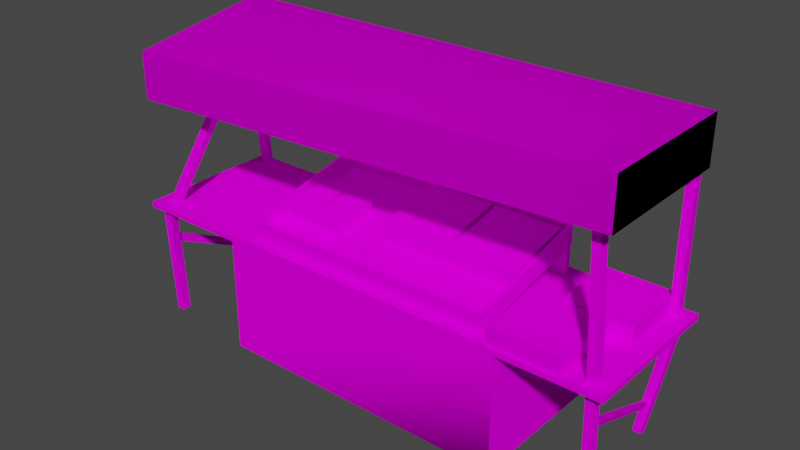 # Source: 66stn5_c1.blend  (saved by Blender 2.82.7; exported with 4.5.12 LTS)
import bpy
from mathutils import Matrix  # noqa: F401  (used for matrix-valued properties, if any)

bpy.ops.wm.read_factory_settings(use_empty=True)
scene = bpy.context.scene
scene.name = 'Scene'

# ---- collections
col_collection = bpy.data.collections.new('Collection'); scene.collection.children.link(col_collection)

# ---- images (referenced by path relative to the original .blend; pixels are not part of the script)
import os
ASSET_DIR = os.environ.get("B2B_ASSET_DIR", "")  # directory of the original .blend (textures are referenced by path, not embedded)
HERE = os.path.dirname(os.path.abspath(__file__))  # packed textures are extracted next to this script under _unpacked/

def load_image(name, relpath, width, height, colorspace="sRGB"):
    """Load a texture the original file referenced (path relative to the .blend, or extracted next to this script)."""
    p = next((c for c in (os.path.join(HERE, relpath), os.path.join(ASSET_DIR, relpath)) if relpath and os.path.exists(c)), "")
    if p:
        img = bpy.data.images.load(p, check_existing=True)
        img.name = name
    else:  # same state as the original file: an image datablock whose file is absent (Cycles renders it pink)
        img = bpy.data.images.new(name, width, height)
        img.source = "FILE"
        img.filepath = "//" + (relpath or name)
    img.colorspace_settings.name = colorspace
    return img
img_9ovoc3_bmp = load_image('9ovoc3.bmp', '9ovoc3.bmp', 1024, 1024, 'sRGB')
img_9ovoc1_bmp = load_image('9ovoc1.bmp', '9ovoc1.bmp', 1024, 1024, 'sRGB')
img_9ovoc4_bmp = load_image('9ovoc4.bmp', '9ovoc4.bmp', 1024, 1024, 'sRGB')
img_0lkulna1_bmp = load_image('0lkulna1.bmp', '0lkulna1.bmp', 1024, 1024, 'sRGB')
img_prkna02_bmp = load_image('prkna02.bmp', 'prkna02.bmp', 1024, 1024, 'sRGB')
img_prkna01_bmp = load_image('prkna01.bmp', 'prkna01.bmp', 1024, 1024, 'sRGB')
img_nrhadr_bmp = load_image('%nrhadr.bmp', '%nrhadr.bmp', 1024, 1024, 'sRGB')

# ---- materials (node trees are filled in below, after node groups)
mat_9ovoc3_bmp = bpy.data.materials.new('9ovoc3.bmp')
mat_9ovoc3_bmp.use_transparent_shadow = False
mat_9ovoc1_bmp = bpy.data.materials.new('9ovoc1.bmp')
mat_9ovoc1_bmp.use_transparent_shadow = False
mat_9ovoc4_bmp = bpy.data.materials.new('9ovoc4.bmp')
mat_9ovoc4_bmp.use_transparent_shadow = False
mat_0lkulna1_bmp = bpy.data.materials.new('0lkulna1.bmp')
mat_0lkulna1_bmp.use_transparent_shadow = False
mat_prkna02_bmp_001 = bpy.data.materials.new('prkna02.bmp.001')
mat_prkna02_bmp_001.use_transparent_shadow = False
mat_prkna02_bmp = bpy.data.materials.new('prkna02.bmp')
mat_prkna02_bmp.use_transparent_shadow = False
mat_prkna01_bmp = bpy.data.materials.new('prkna01.bmp')
mat_prkna01_bmp.use_transparent_shadow = False
mat_nrhadr_bmp = bpy.data.materials.new('%nrhadr.bmp')
mat_nrhadr_bmp.use_transparent_shadow = False

# ---- material node trees
mat_9ovoc3_bmp.use_nodes = True; mat_9ovoc3_bmp.node_tree.nodes.clear()
_N = mat_9ovoc3_bmp.node_tree.nodes; _L = mat_9ovoc3_bmp.node_tree.links
n0 = _N.new('ShaderNodeOutputMaterial'); n0.name = 'Material Output'; n0.location = (300, 300)
n1 = _N.new('ShaderNodeBsdfPrincipled'); n1.name = 'Principled BSDF'; n1.location = (10, 300)
n1.distribution = 'GGX'
n1.subsurface_method = 'BURLEY'
n1.inputs[2].default_value = 0.0
n1.inputs[3].default_value = 1.45
n1.inputs[13].default_value = 0.0
n1.inputs[27].default_value = (0.0, 0.0, 0.0, 1.0)
n1.inputs[28].default_value = 1.0
n2 = _N.new('ShaderNodeTexImage'); n2.name = 'Image Texture'; n2.location = (0, 0)
n2.image = img_9ovoc3_bmp
_L.new(n1.outputs[0], n0.inputs[0])
_L.new(n2.outputs[0], n1.inputs[0])
n0.is_active_output = True
mat_9ovoc1_bmp.use_nodes = True; mat_9ovoc1_bmp.node_tree.nodes.clear()
_N = mat_9ovoc1_bmp.node_tree.nodes; _L = mat_9ovoc1_bmp.node_tree.links
n0 = _N.new('ShaderNodeOutputMaterial'); n0.name = 'Material Output'; n0.location = (300, 300)
n1 = _N.new('ShaderNodeBsdfPrincipled'); n1.name = 'Principled BSDF'; n1.location = (10, 300)
n1.distribution = 'GGX'
n1.subsurface_method = 'BURLEY'
n1.inputs[2].default_value = 0.0
n1.inputs[3].default_value = 1.45
n1.inputs[13].default_value = 0.0
n1.inputs[27].default_value = (0.0, 0.0, 0.0, 1.0)
n1.inputs[28].default_value = 1.0
n2 = _N.new('ShaderNodeTexImage'); n2.name = 'Image Texture'; n2.location = (0, 0)
n2.image = img_9ovoc1_bmp
_L.new(n1.outputs[0], n0.inputs[0])
_L.new(n2.outputs[0], n1.inputs[0])
n0.is_active_output = True
mat_9ovoc4_bmp.use_nodes = True; mat_9ovoc4_bmp.node_tree.nodes.clear()
_N = mat_9ovoc4_bmp.node_tree.nodes; _L = mat_9ovoc4_bmp.node_tree.links
n0 = _N.new('ShaderNodeOutputMaterial'); n0.name = 'Material Output'; n0.location = (300, 300)
n1 = _N.new('ShaderNodeBsdfPrincipled'); n1.name = 'Principled BSDF'; n1.location = (10, 300)
n1.distribution = 'GGX'
n1.subsurface_method = 'BURLEY'
n1.inputs[2].default_value = 0.0
n1.inputs[3].default_value = 1.45
n1.inputs[13].default_value = 0.0
n1.inputs[27].default_value = (0.0, 0.0, 0.0, 1.0)
n1.inputs[28].default_value = 1.0
n2 = _N.new('ShaderNodeTexImage'); n2.name = 'Image Texture'; n2.location = (0, 0)
n2.image = img_9ovoc4_bmp
_L.new(n1.outputs[0], n0.inputs[0])
_L.new(n2.outputs[0], n1.inputs[0])
n0.is_active_output = True
mat_0lkulna1_bmp.use_nodes = True; mat_0lkulna1_bmp.node_tree.nodes.clear()
_N = mat_0lkulna1_bmp.node_tree.nodes; _L = mat_0lkulna1_bmp.node_tree.links
n0 = _N.new('ShaderNodeOutputMaterial'); n0.name = 'Material Output'; n0.location = (300, 300)
n1 = _N.new('ShaderNodeBsdfPrincipled'); n1.name = 'Principled BSDF'; n1.location = (10, 300)
n1.distribution = 'GGX'
n1.subsurface_method = 'BURLEY'
n1.inputs[2].default_value = 0.0
n1.inputs[3].default_value = 1.45
n1.inputs[13].default_value = 0.0
n1.inputs[27].default_value = (0.0, 0.0, 0.0, 1.0)
n1.inputs[28].default_value = 1.0
n2 = _N.new('ShaderNodeTexImage'); n2.name = 'Image Texture'; n2.location = (0, 0)
n2.image = img_0lkulna1_bmp
_L.new(n1.outputs[0], n0.inputs[0])
_L.new(n2.outputs[0], n1.inputs[0])
n0.is_active_output = True
mat_prkna02_bmp_001.use_nodes = True; mat_prkna02_bmp_001.node_tree.nodes.clear()
_N = mat_prkna02_bmp_001.node_tree.nodes; _L = mat_prkna02_bmp_001.node_tree.links
n0 = _N.new('ShaderNodeOutputMaterial'); n0.name = 'Material Output'; n0.location = (300, 300)
n1 = _N.new('ShaderNodeBsdfPrincipled'); n1.name = 'Principled BSDF'; n1.location = (10, 300)
n1.distribution = 'GGX'
n1.subsurface_method = 'BURLEY'
n1.inputs[2].default_value = 0.0
n1.inputs[3].default_value = 1.45
n1.inputs[13].default_value = 0.0
n1.inputs[27].default_value = (0.0, 0.0, 0.0, 1.0)
n1.inputs[28].default_value = 1.0
n2 = _N.new('ShaderNodeTexImage'); n2.name = 'Image Texture'; n2.location = (0, 0)
n2.image = img_prkna02_bmp
_L.new(n1.outputs[0], n0.inputs[0])
_L.new(n2.outputs[0], n1.inputs[0])
n0.is_active_output = True
mat_prkna02_bmp.use_nodes = True; mat_prkna02_bmp.node_tree.nodes.clear()
_N = mat_prkna02_bmp.node_tree.nodes; _L = mat_prkna02_bmp.node_tree.links
n0 = _N.new('ShaderNodeOutputMaterial'); n0.name = 'Material Output'; n0.location = (300, 300)
n1 = _N.new('ShaderNodeBsdfPrincipled'); n1.name = 'Principled BSDF'; n1.location = (10, 300)
n1.distribution = 'GGX'
n1.subsurface_method = 'BURLEY'
n1.inputs[2].default_value = 0.0
n1.inputs[3].default_value = 1.45
n1.inputs[13].default_value = 0.0
n1.inputs[27].default_value = (0.0, 0.0, 0.0, 1.0)
n1.inputs[28].default_value = 1.0
n2 = _N.new('ShaderNodeTexImage'); n2.name = 'Image Texture'; n2.location = (0, 0)
n2.image = img_prkna02_bmp
_L.new(n1.outputs[0], n0.inputs[0])
_L.new(n2.outputs[0], n1.inputs[0])
n0.is_active_output = True
mat_prkna01_bmp.use_nodes = True; mat_prkna01_bmp.node_tree.nodes.clear()
_N = mat_prkna01_bmp.node_tree.nodes; _L = mat_prkna01_bmp.node_tree.links
n0 = _N.new('ShaderNodeOutputMaterial'); n0.name = 'Material Output'; n0.location = (300, 300)
n1 = _N.new('ShaderNodeBsdfPrincipled'); n1.name = 'Principled BSDF'; n1.location = (10, 300)
n1.distribution = 'GGX'
n1.subsurface_method = 'BURLEY'
n1.inputs[2].default_value = 0.0
n1.inputs[3].default_value = 1.45
n1.inputs[13].default_value = 0.0
n1.inputs[27].default_value = (0.0, 0.0, 0.0, 1.0)
n1.inputs[28].default_value = 1.0
n2 = _N.new('ShaderNodeTexImage'); n2.name = 'Image Texture'; n2.location = (0, 0)
n2.image = img_prkna01_bmp
_L.new(n1.outputs[0], n0.inputs[0])
_L.new(n2.outputs[0], n1.inputs[0])
n0.is_active_output = True
mat_nrhadr_bmp.use_nodes = True; mat_nrhadr_bmp.node_tree.nodes.clear()
_N = mat_nrhadr_bmp.node_tree.nodes; _L = mat_nrhadr_bmp.node_tree.links
n0 = _N.new('ShaderNodeOutputMaterial'); n0.name = 'Material Output'; n0.location = (300, 300)
n1 = _N.new('ShaderNodeBsdfPrincipled'); n1.name = 'Principled BSDF'; n1.location = (10, 300)
n1.distribution = 'GGX'
n1.subsurface_method = 'BURLEY'
n1.inputs[2].default_value = 0.0
n1.inputs[3].default_value = 1.45
n1.inputs[13].default_value = 0.0
n1.inputs[27].default_value = (0.0, 0.0, 0.0, 1.0)
n1.inputs[28].default_value = 1.0
n2 = _N.new('ShaderNodeTexImage'); n2.name = 'Image Texture'; n2.location = (0, 0)
n2.image = img_nrhadr_bmp
_L.new(n1.outputs[0], n0.inputs[0])
_L.new(n2.outputs[0], n1.inputs[0])
n0.is_active_output = True

# ---- world
world_world = bpy.data.worlds.new('World'); scene.world = world_world
world_world.use_nodes = True; world_world.node_tree.nodes.clear()
_N = world_world.node_tree.nodes; _L = world_world.node_tree.links
n0 = _N.new('ShaderNodeOutputWorld'); n0.name = 'World Output'; n0.location = (300, 300)
n1 = _N.new('ShaderNodeBackground'); n1.name = 'Background'; n1.location = (10, 300)
n1.inputs[0].default_value = (0.05088, 0.05088, 0.05088, 1.0)
_L.new(n1.outputs[0], n0.inputs[0])
n0.is_active_output = True
world_world.color = (0.05088, 0.05088, 0.05088)
world_world.use_sun_shadow = False
world_world.sun_shadow_jitter_overblur = 0.0

# ---- meshes
me_03 = bpy.data.meshes.new('03')
me_03.from_pydata([(-0.8519, -0.4545, -0.07226), (0.967, -0.4545, -0.07226), (-0.8519, 0.4696, 0.1326), (0.967, 0.4696, 0.1326), (-0.8519, -0.4474, -0.1978), (0.967, -0.4474, -0.1978), (-0.8519, 0.4767, 0.007085), (0.967, 0.4767, 0.007085), (0.941, -0.4325, -0.06738), (-0.826, -0.4325, -0.06738), (0.941, 0.4476, 0.1277), (-0.826, 0.4476, 0.1277), (-0.826, -0.4291, -0.1758), (0.941, -0.4291, -0.1758), (-0.826, 0.4509, 0.01927), (0.941, 0.4509, 0.01927), (0.9686, 0.4596, -0.2095), (0.9686, 0.4195, -0.2095), (0.9686, 0.4596, 0.009856), (0.9686, 0.4195, 0.009856), (-0.8531, 0.4596, -0.2095), (-0.8531, 0.4195, -0.2095), (-0.8531, 0.4596, 0.009856), (-0.8531, 0.4195, 0.009855), (-0.9911, -0.533, -1.05), (1.108, -0.533, -1.05), (-0.9911, 0.533, -1.05), (1.108, 0.533, -1.05), (-0.9911, -0.533, -0.2371), (1.108, -0.533, -0.2371), (-0.9911, 0.533, -0.2371), (1.108, 0.533, -0.2371), (-1.802, 0.533, -0.2371), (-1.802, -0.533, -0.1965), (1.802, -0.533, -0.1965), (1.802, 0.533, -0.1965), (-1.802, 0.533, -0.1965), (-1.802, -0.533, -0.2371), (1.802, -0.533, -0.2371), (1.802, 0.533, -0.2371), (-1.697, -0.4358, -0.4473), (-1.729, -0.4358, -0.4473), (-1.533, 0.4061, -0.8204), (-1.564, 0.4069, -0.826), (-1.71, -0.4675, -0.4948), (-1.546, 0.3676, -0.8652), (1.712, -0.4167, -0.4473), (1.68, -0.4167, -0.4473), (1.639, 0.3929, -0.8155), (1.607, 0.3918, -0.8119), (1.696, -0.4484, -0.4948), (1.62, 0.3498, -0.8518), (1.695, -0.4036, -1.035), (1.64, -0.4036, -1.035), (1.575, -0.3337, 0.968), (1.52, -0.3333, 0.9639), (1.695, -0.337, -1.035), (1.64, -0.337, -1.035), (1.576, -0.2672, 0.9673), (1.521, -0.2667, 0.9632), (1.571, 0.3824, -1.028), (1.625, 0.3843, -1.034), (1.668, 0.4906, 1.004), (1.723, 0.4906, 1.004), (1.575, 0.3179, -1.012), (1.629, 0.3198, -1.018), (1.668, 0.4241, 1.004), (1.723, 0.4241, 1.004), (-1.537, 0.418, -1.043), (-1.483, 0.4165, -1.034), (-1.677, 0.3583, 0.9629), (-1.622, 0.3584, 0.9574), (-1.541, 0.3523, -1.033), (-1.487, 0.3508, -1.023), (-1.678, 0.2941, 0.9454), (-1.624, 0.2942, 0.9399), (-1.636, -0.4887, -1.032), (-1.691, -0.4887, -1.032), (-1.37, -0.2338, 0.5434), (-1.423, -0.2375, 0.5576), (-1.636, -0.4222, -1.032), (-1.691, -0.4222, -1.032), (-1.382, -0.1748, 0.5149), (-1.435, -0.1785, 0.5291), (-1.802, -0.533, -0.2371), (-0.8519, -0.4474, -0.1978), (-0.8519, -0.4545, -0.07226), (0.967, -0.4474, -0.1978), (0.967, 0.4767, 0.007085), (0.967, -0.4545, -0.07226), (0.967, 0.4767, 0.007085), (-0.8519, 0.4767, 0.007085), (-0.8519, 0.4767, 0.007085), (-0.8519, -0.4474, -0.1978), (0.967, 0.4696, 0.1326), (-0.8519, 0.4696, 0.1326), (-0.826, -0.4291, -0.1758), (-0.826, -0.4325, -0.06738), (0.941, -0.4291, -0.1758), (0.941, -0.4325, -0.06738), (0.941, 0.4509, 0.01927), (0.941, 0.4509, 0.01927), (0.941, 0.4476, 0.1277), (-0.826, 0.4509, 0.01927), (-0.826, 0.4509, 0.01927), (-0.826, 0.4476, 0.1277), (-0.826, -0.4291, -0.1758), (0.967, -0.4474, -0.1978), (0.967, -0.4545, -0.07226), (0.967, 0.4696, 0.1326), (-0.8519, 0.4696, 0.1326), (-0.8519, -0.4545, -0.07226), (0.941, -0.4291, -0.1758), (0.941, -0.4325, -0.06738), (0.941, 0.4476, 0.1277), (-0.826, 0.4476, 0.1277), (-0.826, -0.4325, -0.06738), (-1.37, -0.2338, 0.5434), (-1.636, -0.4222, -1.032), (-1.636, -0.4887, -1.032), (-1.691, -0.4887, -1.032), (-1.382, -0.1748, 0.5149), (-1.435, -0.1785, 0.5291), (-1.423, -0.2375, 0.5576), (-1.677, 0.3583, 0.9629), (-1.691, -0.4222, -1.032), (-1.541, 0.3523, -1.033), (-1.537, 0.418, -1.043), (-1.483, 0.4165, -1.034), (-1.678, 0.2941, 0.9454), (-1.624, 0.2942, 0.9399), (-1.622, 0.3584, 0.9574), (1.668, 0.4906, 1.004), (-1.487, 0.3508, -1.023), (1.575, 0.3179, -1.012), (1.571, 0.3824, -1.028), (1.625, 0.3843, -1.034), (1.668, 0.4241, 1.004), (1.723, 0.4241, 1.004), (1.723, 0.4906, 1.004), (1.575, -0.3337, 0.968), (1.629, 0.3198, -1.018), (0.9686, 0.4195, -0.2095), (0.9686, 0.4195, 0.009856), (-0.8531, 0.4195, 0.009855), (1.695, -0.337, -1.035), (-0.8531, 0.4195, -0.2095), (1.695, -0.4036, -1.035), (0.9686, 0.4596, 0.009856), (0.9686, 0.4596, -0.2095), (-0.8531, 0.4596, -0.2095), (1.64, -0.4036, -1.035), (-0.8531, 0.4596, 0.009856), (1.576, -0.2672, 0.9673), (1.108, -0.533, -1.05), (1.108, -0.533, -0.2371), (1.521, -0.2667, 0.9632), (1.108, 0.533, -1.05), (1.108, 0.533, -0.2371), (1.52, -0.3333, 0.9639), (-0.9911, 0.533, -1.05), (-0.9911, -0.533, -1.05), (-0.9911, -0.533, -0.2371), (1.639, 0.3929, -0.8155), (-0.9911, 0.533, -0.2371), (1.64, -0.337, -1.035), (-0.9911, -0.533, -1.05), (-0.9911, 0.533, -1.05), (-0.9911, 0.533, -1.05), (1.108, 0.533, -1.05), (1.802, -0.533, -0.1965), (1.802, -0.533, -0.1965), (-1.802, -0.533, -0.1965), (1.802, -0.533, -0.2371), (1.802, 0.533, -0.1965), (1.802, 0.533, -0.1965), (1.802, -0.533, -0.1965), (1.802, -0.533, -0.2371), (1.802, 0.533, -0.2371), (-1.802, 0.533, -0.1965), (-1.802, 0.533, -0.1965), (1.802, 0.533, -0.1965), (1.802, 0.533, -0.2371), (-1.802, 0.533, -0.2371), (-1.802, -0.533, -0.2371), (-1.802, -0.533, -0.1965), (-1.802, -0.533, -0.1965), (-1.802, 0.533, -0.1965), (-1.802, 0.533, -0.2371), (1.802, 0.533, -0.2371), (1.802, -0.533, -0.2371), (-1.802, -0.533, -0.2371), (1.802, 0.533, -0.2371), (-1.802, -0.533, -0.2371), (-1.802, 0.533, -0.2371), (-1.729, -0.4358, -0.4473), (-1.564, 0.4069, -0.826), (1.696, -0.4484, -0.4948), (-1.533, 0.4061, -0.8204), (-1.697, -0.4358, -0.4473), (-1.71, -0.4675, -0.4948), (1.62, 0.3498, -0.8518), (-1.546, 0.3676, -0.8652), (1.712, -0.4167, -0.4473), (1.68, -0.4167, -0.4473), (1.607, 0.3918, -0.8119), (-1.656, 0.4906, -0.1161), (-1.71, 0.4906, -0.1476), (-1.657, 0.4241, -0.08159), (-1.656, 0.4906, -0.1161), (-1.711, 0.4241, -0.1131), (-1.711, 0.4241, -0.1131), (-1.71, 0.4906, -0.1476), (-1.657, 0.4241, -0.08159), (-1.682, -0.4222, -0.3077), (-1.682, -0.4222, -0.3077), (-1.682, -0.4887, -0.3219), (-1.737, -0.4222, -0.2817), (-1.737, -0.4887, -0.2959), (-1.682, -0.4887, -0.3219), (-1.737, -0.4222, -0.2817), (-1.737, -0.4887, -0.2959), (1.718, -0.4139, -0.04606), (1.718, -0.4139, -0.04606), (1.718, -0.4801, -0.0867), (1.663, -0.4135, -0.08837), (1.663, -0.4798, -0.129), (1.718, -0.4801, -0.0867), (1.663, -0.4135, -0.08837), (1.663, -0.4798, -0.129), (1.723, 0.4906, -0.3542), (1.668, 0.4906, -0.3259), (1.723, 0.4241, -0.3456), (1.723, 0.4906, -0.3542), (1.668, 0.4241, -0.3173), (1.668, 0.4241, -0.3173), (1.668, 0.4906, -0.3259), (1.723, 0.4241, -0.3456)], [], [(31, 155, 154, 27), (162, 164, 160, 161), (30, 158, 157, 26), (35, 36, 33, 34), (166, 167, 25), (25, 168, 169), (79, 218, 216, 78), (37, 38, 170), (171, 172, 84), (173, 39, 174), (175, 176, 177), (178, 32, 179), (180, 181, 182), (183, 184, 185), (186, 187, 188), (189, 190, 191), (192, 193, 194), (51, 50, 204, 205), (200, 202, 198, 199), (23, 22, 20, 21), (197, 201, 163, 203), (109, 89, 87, 88), (83, 82, 215, 220), (115, 103, 101, 102), (145, 222, 227, 147), (71, 206, 212, 70), (108, 86, 85, 5), (122, 217, 221, 123), (130, 213, 209, 131), (19, 17, 16, 18), (29, 28, 24, 25), (55, 226, 224, 54), (59, 58, 223, 228), (156, 225, 229, 159), (144, 146, 142, 143), (63, 230, 236, 62), (67, 66, 235, 232), (75, 74, 211, 208), (43, 41, 40, 42), (138, 237, 233, 139), (150, 152, 148, 149), (113, 13, 96, 97), (118, 214, 219, 119), (49, 47, 46, 48), (1, 8, 0), (134, 234, 231, 135), (110, 3, 90, 91), (111, 2, 92, 93), (116, 106, 104, 105), (1, 94, 8), (95, 0, 9), (8, 94, 10), (94, 95, 10), (10, 95, 11), (95, 9, 11), (107, 4, 6, 7), (112, 15, 14, 12), (45, 44, 195, 196), (114, 100, 98, 99), (9, 0, 8), (126, 210, 207, 127), (207, 210, 129, 124), (208, 211, 72, 73), (209, 213, 133, 128), (212, 206, 69, 68), (216, 218, 77, 76), (221, 217, 125, 120), (219, 214, 121, 117), (220, 215, 80, 81), (229, 225, 165, 151), (227, 222, 153, 140), (224, 226, 53, 52), (228, 223, 56, 57), (231, 234, 137, 132), (236, 230, 61, 60), (233, 237, 141, 136), (232, 235, 64, 65)])
me_03.polygons.foreach_set('use_smooth', [True] * 77)
me_03.polygons.foreach_set('material_index', [3, 3, 4, 4, 4, 4, 5, 4, 4, 4, 4, 4, 4, 4, 4, 4, 4, 4, 4, 5, 4, 6, 5, 6, 5, 5, 6, 5, 5, 5, 3, 5, 5, 5, 5, 5, 5, 5, 4, 5, 5, 6, 5, 4, 6, 5, 6, 6, 6, 6, 6, 6, 6, 6, 6, 6, 6, 4, 6, 6, 5, 5, 5, 5, 5, 5, 5, 5, 5, 5, 5, 5, 5, 5, 5, 5, 5])
_uv = me_03.uv_layers.new(name='UVMap')
_uv.uv.foreach_set('vector', [0.9995, -0.0004995, 0.0004995, -0.0004995, 0.0004995, -0.9995, 0.9995, -0.9995, 0.9995, -0.0004995, 0.0004995, -0.0004995, 0.0004995, -0.9995, 0.9995, -0.9995, 1.867, -0.04807, 0.465, -0.04807, 0.465, -0.9995, 1.867, -0.9995, 3.368, -0.0005003, 0.001684, -0.0004995, 0.001684, -0.9995, 3.368, -0.9995, 0.0004995, -0.9995, 0.0004997, -0.0004996, 0.9995, -0.9995, 0.9995, -0.9995, 0.0004997, -0.0004996, 0.9995, -0.0005, -38.89, -0.0004902, -38.89, -0.6327, -38.95, -0.6454, -38.95, -0.0004901, 0.001684, -0.5219, 3.368, -0.5219, 3.368, -0.4781, 3.368, -0.4781, 0.001684, -0.4781, 0.001684, -0.5219, 0.001683, -0.5219, 3.368, -0.5219, 3.368, -0.4781, 3.368, -0.4781, 0.001683, -0.4781, 0.001683, -0.5219, 0.001684, -0.5219, 3.368, -0.5219, 3.368, -0.4781, 3.368, -0.4781, 0.001684, -0.4781, 0.001684, -0.5219, 0.001683, -0.5219, 3.368, -0.5219, 3.368, -0.4781, 3.368, -0.4781, 0.001683, -0.4781, 0.001683, -0.5219, 0.001684, -0.0005003, 0.001684, -0.9995, 3.368, -0.9995, 0.001684, -0.0005003, 3.368, -0.9995, 3.368, -0.0004995, 0.5333, -0.0004995, 0.5333, -0.9995, 0.4667, -0.9995, 0.4667, -0.0004995, -14.52, -0.9995, -14.52, -0.0004987, -14.59, -0.0004987, -14.59, -0.9995, 0.9995, -0.5902, 0.0005008, -0.5902, 0.0004995, -0.9998, 0.9995, -0.9998, -14.52, -0.9995, -14.52, -0.0004987, -14.59, -0.0004987, -14.59, -0.9995, 0.6095, -0.9565, 0.6024, 0.02275, 0.4947, 0.04252, 0.5019, -0.9367, 0.8801, -0.0004996, 0.8253, -0.0004996, 0.8253, -0.6385, 0.8801, -0.6259, 0.6093, -0.01477, 0.5168, -0.01477, 0.5168, -0.9852, 0.6093, -0.9852, -14.52, -0.9995, -14.52, -0.5113, -14.59, -0.531, -14.59, -0.9995, -38.89, -0.0004902, -38.89, -0.5453, -38.95, -0.5606, -38.95, -0.0004901, 0.6024, -0.9995, 0.6024, -0.0004997, 0.4947, -0.0004997, 0.4947, -0.9995, 0.5333, -0.0004995, 0.5333, -0.6259, 0.4667, -0.6328, 0.4667, -0.0004995, 0.5333, -0.0004995, 0.5333, -0.5285, 0.4667, -0.5453, 0.4667, -0.0004995, 0.9995, -0.9505, 0.9995, -0.6795, 0.0004995, -0.6795, 0.0005008, -0.9505, 0.9995, -0.0004995, 0.0004995, -0.0004995, 0.0004995, -0.9995, 0.9995, -0.9995, -38.89, -0.0004902, -38.89, -0.5516, -38.95, -0.531, -38.95, -0.0004901, 0.8801, -0.0004996, 0.8253, -0.0004996, 0.8253, -0.5113, 0.8801, -0.5318, 0.5333, -0.0004995, 0.5333, -0.5318, 0.4667, -0.5516, 0.4667, -0.0004995, 0.9995, -0.5802, 0.9995, -0.9998, 0.0004995, -0.9998, 0.0004995, -0.5802, -38.89, -0.0004902, -38.89, -0.6611, -38.95, -0.6473, -38.95, -0.0004901, 0.8801, -0.0004996, 0.8253, -0.0004996, 0.8253, -0.6432, 0.8801, -0.6569, 0.8801, -0.0004996, 0.8253, -0.0004996, 0.8253, -0.5438, 0.8801, -0.5285, -38.89, -0.0004902, -38.89, -0.9995, -38.95, -0.9995, -38.95, -0.0004901, 0.5333, -0.0004995, 0.5333, -0.6569, 0.4667, -0.6611, 0.4667, -0.0004995, 0.9995, -0.9998, 0.9995, -0.5902, 0.0004995, -0.5902, 0.0004995, -0.9998, 0.3975, -0.9852, 0.49, -0.9852, 0.49, -0.01477, 0.3975, -0.01477, -14.52, -0.9995, -14.52, -0.6385, -14.59, -0.6454, -14.59, -0.9995, -38.89, -0.0004902, -38.89, -0.9995, -38.95, -0.9995, -38.95, -0.0004901, -0.02275, -0.9995, 0.0005612, -0.9852, -0.02275, -0.0004997, -14.52, -0.9995, -14.52, -0.6432, -14.59, -0.6474, -14.59, -0.9995, 0.3905, -0.0004995, 0.3905, -0.9995, 0.4981, -0.9995, 0.4981, -0.0004995, 0.3976, 0.02275, 0.3905, -0.9565, 0.4981, -0.9367, 0.5053, 0.04252, 0.6025, -0.0005606, 0.51, 0.01937, 0.5168, -0.9132, 0.6093, -0.9332, -0.02275, -0.9995, 0.9565, -0.9995, 0.0005612, -0.9852, 0.9565, -0.0004995, -0.02275, -0.0004997, 0.0005606, -0.01477, 0.0005612, -0.9852, 0.9565, -0.9995, 0.9332, -0.9852, 0.9565, -0.9995, 0.9565, -0.0004995, 0.9332, -0.9852, 0.9332, -0.9852, 0.9565, -0.0004995, 0.9332, -0.01477, 0.9565, -0.0004995, 0.0005606, -0.01477, 0.9332, -0.01477, 1.043, -0.9995, 1.043, -0.0004997, 0.06329, -0.0004995, 0.06329, -0.9995, -0.01936, -0.9852, 0.9132, -0.9852, 0.9132, -0.01477, -0.01937, -0.01477, 0.5333, -0.0004995, 0.5333, -0.9995, 0.4667, -0.9995, 0.4667, -0.0004995, 0.3907, -0.9332, 0.4832, -0.9132, 0.49, 0.01936, 0.3975, -0.0005612, 0.0005606, -0.01477, -0.02275, -0.0004997, 0.0005612, -0.9852, -14.52, -0.9995, -14.52, -0.5438, -14.59, -0.5606, -14.59, -0.9995, -14.59, -0.5606, -14.52, -0.5438, -14.52, -0.0004987, -14.59, -0.0004987, 0.8801, -0.5285, 0.8253, -0.5438, 0.8253, -0.9995, 0.8801, -0.9995, 0.4667, -0.5453, 0.5333, -0.5285, 0.5333, -0.9995, 0.4667, -0.9995, -38.95, -0.5606, -38.89, -0.5453, -38.89, -0.9995, -38.95, -0.9995, -38.95, -0.6454, -38.89, -0.6327, -38.89, -0.9995, -38.95, -0.9995, 0.4667, -0.6328, 0.5333, -0.6259, 0.5333, -0.9995, 0.4667, -0.9995, -14.59, -0.6454, -14.52, -0.6385, -14.52, -0.0004987, -14.59, -0.0004987, 0.8801, -0.6259, 0.8253, -0.6385, 0.8253, -0.9995, 0.8801, -0.9995, 0.4667, -0.5516, 0.5333, -0.5318, 0.5333, -0.9995, 0.4667, -0.9995, -14.59, -0.531, -14.52, -0.5113, -14.52, -0.0004987, -14.59, -0.0004987, -38.95, -0.531, -38.89, -0.5516, -38.89, -0.9995, -38.95, -0.9995, 0.8801, -0.5318, 0.8253, -0.5113, 0.8253, -0.9995, 0.8801, -0.9995, -14.59, -0.6474, -14.52, -0.6432, -14.52, -0.0004987, -14.59, -0.0004987, -38.95, -0.6473, -38.89, -0.6611, -38.89, -0.9995, -38.95, -0.9995, 0.4667, -0.6611, 0.5333, -0.6569, 0.5333, -0.9995, 0.4667, -0.9995, 0.8801, -0.6569, 0.8253, -0.6432, 0.8253, -0.9995, 0.8801, -0.9995])
me_03.materials.append(mat_9ovoc3_bmp)
me_03.materials.append(mat_9ovoc1_bmp)
me_03.materials.append(mat_9ovoc4_bmp)
me_03.materials.append(mat_0lkulna1_bmp)
me_03.materials.append(mat_prkna02_bmp_001)
me_03.materials.append(mat_prkna02_bmp)
me_03.materials.append(mat_prkna01_bmp)
me_03.materials.append(mat_nrhadr_bmp)
me_03.use_remesh_fix_poles = True
me_03.use_remesh_preserve_attributes = False
me_03.use_mirror_vertex_groups = False
me_03.update()
me_03_001 = bpy.data.meshes.new('03.001')
me_03_001.from_pydata([(-1.73, -0.5351, 0.9092), (1.752, -0.5203, 1.05), (1.752, 0.5196, 1.05), (-1.775, 0.5196, 1.05), (-1.73, -0.5351, 0.5776), (1.752, -0.5203, 0.7186), (1.752, 0.5196, 0.7186), (-1.775, 0.5196, 0.7186), (1.752, -0.5203, 1.05), (-1.73, -0.5351, 0.9092), (1.752, -0.5203, 0.7186), (1.752, 0.5196, 1.05), (1.752, -0.5203, 1.05), (1.752, 0.5196, 0.7186), (-1.775, 0.5196, 1.05), (1.752, 0.5196, 1.05), (-1.775, 0.5196, 0.7186), (-1.73, -0.5351, 0.5776), (-1.73, -0.5351, 0.9092), (-1.775, 0.5196, 1.05), (1.752, -0.5203, 1.05), (-1.73, -0.5351, 0.9092), (1.752, 0.5196, 1.05), (-1.775, 0.5196, 1.05), (1.752, -0.5203, 0.7186), (-1.73, -0.5351, 0.5776), (1.752, -0.5203, 1.05), (-1.73, -0.5351, 0.9092), (1.752, 0.5196, 0.7186), (1.752, -0.5203, 0.7186), (1.752, 0.5196, 1.05), (1.752, -0.5203, 1.05), (-1.775, 0.5196, 0.7186), (1.752, 0.5196, 0.7186), (-1.775, 0.5196, 1.05), (1.752, 0.5196, 1.05), (-1.73, -0.5351, 0.5776), (-1.775, 0.5196, 0.7186), (-1.73, -0.5351, 0.9092), (-1.775, 0.5196, 1.05)], [], [(0, 1, 2), (2, 3, 0), (4, 5, 8), (8, 9, 4), (10, 6, 11), (11, 12, 10), (13, 7, 14), (14, 15, 13), (16, 17, 18), (18, 19, 16), (20, 21, 22), (23, 22, 21), (24, 25, 26), (27, 26, 25), (28, 29, 30), (31, 30, 29), (32, 33, 34), (35, 34, 33), (36, 37, 38), (39, 38, 37)])
me_03_001.polygons.foreach_set('use_smooth', [True] * 20)
me_03_001.polygons.foreach_set('material_index', [7, 7, 7, 7, 7, 7, 7, 7, 7, 7, 7, 7, 7, 7, 7, 7, 7, 7, 7, 7])
_uv = me_03_001.uv_layers.new(name='UVMap')
_uv.uv.foreach_set('vector', [-1.143, -0.9995, 2.143, -0.9995, 2.143, -0.0005007, 2.143, -0.0005007, -1.143, -0.0004992, -1.143, -0.9995, -1.143, -0.9995, 2.143, -0.9995, 2.143, -0.0004995, 2.143, -0.0004995, -1.143, -0.0004995, -1.143, -0.9995, 0.0004992, -0.9995, 0.9995, -0.9995, 0.9995, -0.0004995, 0.9995, -0.0004995, 0.0004992, -0.0004995, 0.0004992, -0.9995, -1.143, -0.9995, 2.143, -0.9995, 2.143, -0.0004995, 2.143, -0.0004995, -1.143, -0.0004995, -1.143, -0.9995, 0.0004992, -0.9995, 0.9995, -0.9995, 0.9995, -0.0004995, 0.9995, -0.0004995, 0.0004992, -0.0004995, 0.0004992, -0.9995, -1.143, -0.9995, 2.143, -0.9995, -1.143, -0.0005007, 2.143, -0.0004992, -1.143, -0.0005007, 2.143, -0.9995, -1.143, -0.9995, 2.143, -0.9995, -1.143, -0.0004995, 2.143, -0.0004995, -1.143, -0.0004995, 2.143, -0.9995, 0.0005007, -0.9995, 0.9995, -0.9995, 0.0005007, -0.0004995, 0.9995, -0.0004995, 0.0005007, -0.0004995, 0.9995, -0.9995, -1.143, -0.9995, 2.143, -0.9995, -1.143, -0.0004995, 2.143, -0.0004995, -1.143, -0.0004995, 2.143, -0.9995, 0.0005007, -0.9995, 0.9995, -0.9995, 0.0005007, -0.0004995, 0.9995, -0.0004995, 0.0005007, -0.0004995, 0.9995, -0.9995])
me_03_001.materials.append(mat_9ovoc3_bmp)
me_03_001.materials.append(mat_9ovoc1_bmp)
me_03_001.materials.append(mat_9ovoc4_bmp)
me_03_001.materials.append(mat_0lkulna1_bmp)
me_03_001.materials.append(mat_prkna02_bmp_001)
me_03_001.materials.append(mat_prkna02_bmp)
me_03_001.materials.append(mat_prkna01_bmp)
me_03_001.materials.append(mat_nrhadr_bmp)
me_03_001.use_remesh_fix_poles = True
me_03_001.use_remesh_preserve_attributes = False
me_03_001.use_mirror_vertex_groups = False
me_03_001.update()
me_03_002 = bpy.data.meshes.new('03.002')
me_03_002.from_pydata([(-0.7646, -0.2117, -0.09375), (-0.5748, -0.2117, -0.09375), (-0.7646, 0.1235, -0.09375), (-0.5748, 0.1235, -0.09375), (-0.7646, -0.2101, 0.009636), (-0.5748, -0.2095, 0.00952), (-0.7646, 0.1256, 0.009521), (-0.5748, 0.1256, 0.009521), (-0.7646, -0.2101, 0.009636), (-0.5748, 0.1256, 0.009521), (-0.7646, 0.1256, 0.009521), (-0.5748, -0.2095, 0.00952), (-0.5748, -0.2117, -0.09375), (-0.5748, -0.2095, 0.00952), (-0.5748, 0.1235, -0.09375), (-0.5748, 0.1256, 0.009521), (-0.7646, 0.1235, -0.09375), (-0.7646, -0.2117, -0.09375), (-0.7646, -0.2101, 0.009636), (-0.7646, 0.1256, 0.009521), (-0.7646, 0.1235, -0.09375), (-0.5748, 0.1235, -0.09375), (-0.7646, -0.2117, -0.09375), (-0.5748, -0.2117, -0.09375)], [], [(9, 10, 8, 11), (5, 4, 0, 1), (18, 19, 16, 17), (7, 13, 12, 3), (6, 15, 14, 2), (23, 22, 20, 21)])
me_03_002.polygons.foreach_set('use_smooth', [True] * 6)
me_03_002.polygons.foreach_set('material_index', [2, 5, 5, 5, 5, 5])
_uv = me_03_002.uv_layers.new(name='UVMap')
_uv.uv.foreach_set('vector', [1.224, 1.583, 0.2898, 1.583, 0.2898, -0.09588, 1.224, -0.09588, 1.0, 0.0, 0.0, 0.0, 0.0, -1.0, 1.0, -1.0, 1.0, 0.0, 0.0, 0.0, 0.0, -1.0, 1.0, -1.0, 1.0, 0.0, 0.0, 0.0, 0.0, -1.0, 1.0, -1.0, 1.0, 0.0, 0.0, 0.0, 0.0, -1.0, 1.0, -1.0, 1.0, 0.0, 0.0, 0.0, 0.0, -1.0, 1.0, -1.0])
me_03_002.materials.append(mat_9ovoc3_bmp)
me_03_002.materials.append(mat_9ovoc1_bmp)
me_03_002.materials.append(mat_9ovoc4_bmp)
me_03_002.materials.append(mat_0lkulna1_bmp)
me_03_002.materials.append(mat_prkna02_bmp_001)
me_03_002.materials.append(mat_prkna02_bmp)
me_03_002.materials.append(mat_prkna01_bmp)
me_03_002.materials.append(mat_nrhadr_bmp)
me_03_002.use_remesh_fix_poles = True
me_03_002.use_remesh_preserve_attributes = False
me_03_002.use_mirror_vertex_groups = False
me_03_002.update()
me_03_003 = bpy.data.meshes.new('03.003')
me_03_003.from_pydata([(-0.5283, -0.2117, -0.09375), (-0.3384, -0.2117, -0.09375), (-0.5283, 0.1235, -0.09375), (-0.3384, 0.1235, -0.09375), (-0.5283, -0.2101, 0.009636), (-0.3384, -0.2095, 0.00952), (-0.5283, 0.1256, 0.009521), (-0.3384, 0.1256, 0.009521), (-0.5283, 0.1256, 0.009521), (-0.5283, -0.2101, 0.009636), (-0.3384, -0.2095, 0.00952), (-0.3384, 0.1256, 0.009521), (-0.3384, -0.2117, -0.09375), (-0.3384, -0.2095, 0.00952), (-0.3384, 0.1235, -0.09375), (-0.3384, 0.1256, 0.009521), (-0.5283, 0.1235, -0.09375), (-0.5283, -0.2117, -0.09375), (-0.5283, -0.2101, 0.009636), (-0.5283, 0.1256, 0.009521), (-0.5283, 0.1235, -0.09375), (-0.3384, 0.1235, -0.09375), (-0.5283, -0.2117, -0.09375), (-0.3384, -0.2117, -0.09375)], [], [(11, 8, 9, 10), (5, 4, 0, 1), (7, 13, 12, 3), (18, 19, 16, 17), (6, 15, 14, 2), (23, 22, 20, 21)])
me_03_003.polygons.foreach_set('use_smooth', [True] * 6)
me_03_003.polygons.foreach_set('material_index', [2, 5, 5, 5, 5, 5])
_uv = me_03_003.uv_layers.new(name='UVMap')
_uv.uv.foreach_set('vector', [0.8082, 1.251, -0.1565, 1.251, -0.1565, -0.3705, 0.8082, -0.3705, 1.0, 0.0, 0.0, 0.0, 0.0, -1.0, 1.0, -1.0, 1.0, 0.0, 0.0, 0.0, 0.0, -1.0, 1.0, -1.0, 1.0, 0.0, 0.0, 0.0, 0.0, -1.0, 1.0, -1.0, 1.0, 0.0, 0.0, 0.0, 0.0, -1.0, 1.0, -1.0, 1.0, 0.0, 0.0, 0.0, 0.0, -1.0, 1.0, -1.0])
me_03_003.materials.append(mat_9ovoc3_bmp)
me_03_003.materials.append(mat_9ovoc1_bmp)
me_03_003.materials.append(mat_9ovoc4_bmp)
me_03_003.materials.append(mat_0lkulna1_bmp)
me_03_003.materials.append(mat_prkna02_bmp_001)
me_03_003.materials.append(mat_prkna02_bmp)
me_03_003.materials.append(mat_prkna01_bmp)
me_03_003.materials.append(mat_nrhadr_bmp)
me_03_003.use_remesh_fix_poles = True
me_03_003.use_remesh_preserve_attributes = False
me_03_003.use_mirror_vertex_groups = False
me_03_003.update()
me_03_004 = bpy.data.meshes.new('03.004')
me_03_004.from_pydata([(-0.06153, -0.08597, -0.03852), (0.4136, -0.08597, -0.03852), (-0.06153, 0.4134, -0.04288), (0.4136, 0.4134, -0.04288), (-0.06153, -0.08316, 0.07908), (0.4136, -0.08257, 0.07896), (-0.06153, 0.4168, 0.0746), (0.4136, 0.4168, 0.0746), (-0.06153, -0.08316, 0.07908), (-0.06153, -0.08316, 0.07908), (0.4136, 0.4168, 0.0746), (-0.06153, 0.4168, 0.0746), (0.4136, 0.4168, 0.0746), (0.4136, -0.08257, 0.07896), (0.4136, -0.08597, -0.03852), (0.4136, -0.08257, 0.07896), (0.4136, 0.4134, -0.04288), (0.4136, 0.4168, 0.0746), (-0.06153, 0.4134, -0.04288), (-0.06153, -0.08597, -0.03852), (-0.06153, -0.08316, 0.07908), (-0.06153, 0.4168, 0.0746), (-0.06153, 0.4134, -0.04288), (0.4136, 0.4134, -0.04288), (-0.06153, -0.08597, -0.03852), (0.4136, -0.08597, -0.03852)], [], [(8, 13, 12), (10, 11, 9), (5, 4, 0, 1), (7, 15, 14, 3), (20, 21, 18, 19), (6, 17, 16, 2), (25, 24, 22, 23)])
me_03_004.polygons.foreach_set('use_smooth', [True] * 7)
me_03_004.polygons.foreach_set('material_index', [1, 1, 5, 5, 5, 5, 5])
_uv = me_03_004.uv_layers.new(name='UVMap')
_uv.uv.foreach_set('vector', [0.0004995, -0.9995, 0.9995, -0.9995, 0.9995, -0.0004997, 0.9995, -0.0004997, 0.0004999, -0.0004995, 0.0004995, -0.9995, 1.0, 0.0, 0.0, 0.0, 0.0, -1.0, 1.0, -1.0, 1.0, 0.0, 0.0, 0.0, 0.0, -1.0, 1.0, -1.0, 1.0, 0.0, 0.0, 0.0, 0.0, -1.0, 1.0, -1.0, 1.0, 0.0, 0.0, 0.0, 0.0, -1.0, 1.0, -1.0, 1.0, 0.0, 0.0, 0.0, 0.0, -1.0, 1.0, -1.0])
me_03_004.materials.append(mat_9ovoc3_bmp)
me_03_004.materials.append(mat_9ovoc1_bmp)
me_03_004.materials.append(mat_9ovoc4_bmp)
me_03_004.materials.append(mat_0lkulna1_bmp)
me_03_004.materials.append(mat_prkna02_bmp_001)
me_03_004.materials.append(mat_prkna02_bmp)
me_03_004.materials.append(mat_prkna01_bmp)
me_03_004.materials.append(mat_nrhadr_bmp)
me_03_004.use_remesh_fix_poles = True
me_03_004.use_remesh_preserve_attributes = False
me_03_004.use_mirror_vertex_groups = False
me_03_004.update()
me_03_005 = bpy.data.meshes.new('03.005')
me_03_005.from_pydata([(0.4483, -0.08597, -0.03852), (0.9235, -0.08597, -0.03852), (0.4483, 0.4134, -0.04288), (0.9235, 0.4134, -0.04288), (0.4483, -0.08316, 0.07908), (0.9235, -0.08257, 0.07896), (0.4483, 0.4168, 0.0746), (0.9235, 0.4168, 0.0746), (0.4483, -0.08316, 0.07908), (0.4483, 0.4168, 0.0746), (0.9235, 0.4168, 0.0746), (0.9235, 0.4168, 0.0746), (0.9235, -0.08257, 0.07896), (0.4483, -0.08316, 0.07908), (0.9235, -0.08597, -0.03852), (0.9235, -0.08257, 0.07896), (0.9235, 0.4134, -0.04288), (0.9235, 0.4168, 0.0746), (0.4483, 0.4134, -0.04288), (0.4483, -0.08597, -0.03852), (0.4483, -0.08316, 0.07908), (0.4483, 0.4168, 0.0746), (0.4483, 0.4134, -0.04288), (0.9235, 0.4134, -0.04288), (0.4483, -0.08597, -0.03852), (0.9235, -0.08597, -0.03852)], [], [(13, 12, 11), (10, 9, 8), (5, 4, 0, 1), (6, 17, 16, 2), (20, 21, 18, 19), (7, 15, 14, 3), (25, 24, 22, 23)])
me_03_005.polygons.foreach_set('use_smooth', [True] * 7)
me_03_005.polygons.foreach_set('material_index', [1, 1, 5, 5, 5, 5, 5])
_uv = me_03_005.uv_layers.new(name='UVMap')
_uv.uv.foreach_set('vector', [0.0004999, -0.0004998, 0.9995, -0.0004996, 0.9995, -0.9995, 0.9995, -0.9995, 0.0005001, -0.9995, 0.0004999, -0.0004998, 1.0, 0.0, 0.0, 0.0, 0.0, -1.0, 1.0, -1.0, 1.0, 0.0, 0.0, 0.0, 0.0, -1.0, 1.0, -1.0, 1.0, 0.0, 0.0, 0.0, 0.0, -1.0, 1.0, -1.0, 1.0, 0.0, 0.0, 0.0, 0.0, -1.0, 1.0, -1.0, 1.0, 0.0, 0.0, 0.0, 0.0, -1.0, 1.0, -1.0])
me_03_005.materials.append(mat_9ovoc3_bmp)
me_03_005.materials.append(mat_9ovoc1_bmp)
me_03_005.materials.append(mat_9ovoc4_bmp)
me_03_005.materials.append(mat_0lkulna1_bmp)
me_03_005.materials.append(mat_prkna02_bmp_001)
me_03_005.materials.append(mat_prkna02_bmp)
me_03_005.materials.append(mat_prkna01_bmp)
me_03_005.materials.append(mat_nrhadr_bmp)
me_03_005.use_remesh_fix_poles = True
me_03_005.use_remesh_preserve_attributes = False
me_03_005.use_mirror_vertex_groups = False
me_03_005.update()
me_03_006 = bpy.data.meshes.new('03.006')
me_03_006.from_pydata([(1.051, -0.5138, -0.1947), (1.526, -0.5138, -0.1947), (1.051, -0.01451, -0.199), (1.526, -0.01451, -0.199), (1.051, -0.5129, -0.0767), (1.526, -0.5129, -0.0767), (1.051, -0.01358, -0.08105), (1.526, -0.01358, -0.08105), (1.051, -0.01358, -0.08105), (1.051, -0.5129, -0.0767), (1.526, -0.01358, -0.08105), (1.526, -0.01358, -0.08105), (1.051, -0.5129, -0.0767), (1.526, -0.5129, -0.0767), (1.526, -0.5138, -0.1947), (1.526, -0.5129, -0.0767), (1.526, -0.01451, -0.199), (1.526, -0.01358, -0.08105), (1.051, -0.01451, -0.199), (1.051, -0.5138, -0.1947), (1.051, -0.5129, -0.0767), (1.051, -0.01358, -0.08105), (1.051, -0.01451, -0.199), (1.526, -0.01451, -0.199), (1.051, -0.5138, -0.1947), (1.526, -0.5138, -0.1947)], [], [(12, 13, 10), (11, 8, 9), (5, 4, 0, 1), (7, 15, 14, 3), (20, 21, 18, 19), (6, 17, 16, 2), (23, 25, 24, 22)])
me_03_006.polygons.foreach_set('use_smooth', [True] * 7)
me_03_006.polygons.foreach_set('material_index', [0, 0, 5, 5, 5, 5, 5])
_uv = me_03_006.uv_layers.new(name='UVMap')
_uv.uv.foreach_set('vector', [0.7571, -1.01, 2.658, -1.01, 2.658, 0.9872, 2.658, 0.9872, 0.7571, 0.9872, 0.7571, -1.01, 1.0, 0.0, 0.0, 0.0, 0.0, -1.0, 1.0, -1.0, 1.0, 0.0, 0.0, 0.0, 0.0, -1.0, 1.0, -1.0, 1.0, 0.0, 0.0, 0.0, 0.0, -1.0, 1.0, -1.0, 1.0, 0.0, 0.0, 0.0, 0.0, -1.0, 1.0, -1.0, 1.0, 0.0, 0.0, 0.0, 0.0, -1.0, 1.0, -1.0])
me_03_006.materials.append(mat_9ovoc3_bmp)
me_03_006.materials.append(mat_9ovoc1_bmp)
me_03_006.materials.append(mat_9ovoc4_bmp)
me_03_006.materials.append(mat_0lkulna1_bmp)
me_03_006.materials.append(mat_prkna02_bmp_001)
me_03_006.materials.append(mat_prkna02_bmp)
me_03_006.materials.append(mat_prkna01_bmp)
me_03_006.materials.append(mat_nrhadr_bmp)
me_03_006.use_remesh_fix_poles = True
me_03_006.use_remesh_preserve_attributes = False
me_03_006.use_mirror_vertex_groups = False
me_03_006.update()
me_03_007 = bpy.data.meshes.new('03.007')
me_03_007.from_pydata([(1.198, -0.008105, -0.1947), (1.673, -0.008105, -0.1947), (1.198, 0.4912, -0.199), (1.673, 0.4912, -0.199), (1.198, -0.007154, -0.0767), (1.673, -0.007181, -0.0767), (1.198, 0.4921, -0.08105), (1.673, 0.4921, -0.08105), (1.198, 0.4921, -0.08105), (1.198, -0.007154, -0.0767), (1.673, 0.4921, -0.08105), (1.673, 0.4921, -0.08105), (1.198, -0.007154, -0.0767), (1.673, -0.007181, -0.0767), (1.673, -0.008105, -0.1947), (1.673, -0.007181, -0.0767), (1.673, 0.4912, -0.199), (1.673, 0.4921, -0.08105), (1.198, 0.4912, -0.199), (1.198, -0.008105, -0.1947), (1.198, -0.007154, -0.0767), (1.198, 0.4921, -0.08105), (1.198, 0.4912, -0.199), (1.673, 0.4912, -0.199), (1.198, -0.008105, -0.1947), (1.673, -0.008105, -0.1947)], [], [(12, 13, 10), (11, 8, 9), (6, 17, 16, 2), (7, 15, 14, 3), (20, 21, 18, 19), (5, 4, 0, 1), (23, 25, 24, 22)])
me_03_007.polygons.foreach_set('use_smooth', [True] * 7)
me_03_007.polygons.foreach_set('material_index', [0, 0, 5, 5, 5, 5, 5])
_uv = me_03_007.uv_layers.new(name='UVMap')
_uv.uv.foreach_set('vector', [1.342, 1.013, 3.243, 1.013, 3.243, 3.01, 3.243, 3.01, 1.342, 3.01, 1.342, 1.013, 1.0, 0.0, 0.0, 0.0, 0.0, -1.0, 1.0, -1.0, 1.0, 0.0, 0.0, 0.0, 0.0, -1.0, 1.0, -1.0, 1.0, 0.0, 0.0, 0.0, 0.0, -1.0, 1.0, -1.0, 1.0, 0.0, 0.0, 0.0, 0.0, -1.0, 1.0, -1.0, 1.0, 0.0, 0.0, 0.0, 0.0, -1.0, 1.0, -1.0])
me_03_007.materials.append(mat_9ovoc3_bmp)
me_03_007.materials.append(mat_9ovoc1_bmp)
me_03_007.materials.append(mat_9ovoc4_bmp)
me_03_007.materials.append(mat_0lkulna1_bmp)
me_03_007.materials.append(mat_prkna02_bmp_001)
me_03_007.materials.append(mat_prkna02_bmp)
me_03_007.materials.append(mat_prkna01_bmp)
me_03_007.materials.append(mat_nrhadr_bmp)
me_03_007.use_remesh_fix_poles = True
me_03_007.use_remesh_preserve_attributes = False
me_03_007.use_mirror_vertex_groups = False
me_03_007.update()

# ---- objects
ob_object01 = bpy.data.objects.new('Object01', me_03)
ob_object02 = bpy.data.objects.new('Object02', me_03_001)
ob_object06 = bpy.data.objects.new('Object06', me_03_002)
ob_object03 = bpy.data.objects.new('Object03', me_03_003)
ob_object04 = bpy.data.objects.new('Object04', me_03_004)
ob_object05 = bpy.data.objects.new('Object05', me_03_005)
ob_object07 = bpy.data.objects.new('Object07', me_03_006)
ob_object08 = bpy.data.objects.new('Object08', me_03_007)

# ---- transforms, parenting, visibility, modifiers, constraints
ob_object01.location = (-0.01078, -0.5352, 1.237)
ob_object01.lineart.crease_threshold = 0.0
ob_object02.location = (-0.01078, -0.5352, 1.237)
ob_object02.lineart.crease_threshold = 0.0
ob_object06.location = (-0.01078, -0.5444, 1.245)
ob_object06.rotation_euler = (0.2094, -0.0, 0.0)
ob_object06.lineart.crease_threshold = 0.0
ob_object03.location = (-0.01078, -0.5444, 1.245)
ob_object03.rotation_euler = (0.2094, -0.0, 0.0)
ob_object03.lineart.crease_threshold = 0.0
ob_object04.location = (-0.01078, -0.5265, 1.203)
ob_object04.rotation_euler = (0.2094, -0.0, 0.0)
ob_object04.lineart.crease_threshold = 0.0
ob_object05.location = (-0.01078, -0.525, 1.203)
ob_object05.rotation_euler = (0.2094, -0.0, 0.0)
ob_object05.lineart.crease_threshold = 0.0
ob_object07.location = (-0.01078, -0.5352, 1.237)
ob_object07.lineart.crease_threshold = 0.0
ob_object08.location = (-0.01078, -0.5352, 1.237)
ob_object08.lineart.crease_threshold = 0.0

# ---- collection membership
col_collection.objects.link(ob_object01)
col_collection.objects.link(ob_object02)
col_collection.objects.link(ob_object06)
col_collection.objects.link(ob_object03)
col_collection.objects.link(ob_object04)
col_collection.objects.link(ob_object05)
col_collection.objects.link(ob_object07)
col_collection.objects.link(ob_object08)

# ---- scene / render settings (as saved in the file)
scene.frame_start = 1; scene.frame_end = 250; scene.frame_set(1)
scene.render.engine = 'BLENDER_EEVEE_NEXT'
scene.cycles.use_denoising = False
scene.cycles.samples = 128
scene.cycles.sampling_pattern = 'TABULATED_SOBOL'
scene.cycles.use_adaptive_sampling = False
scene.cycles.use_light_tree = False
scene.view_settings.view_transform = 'Filmic'
bpy.context.view_layer.update()

# ---- added for rendering (the .blend has no active camera and no usable light): camera, sun
cam_auto = bpy.data.cameras.new('AutoCamera')
cam_auto.lens = 50.0
cam_auto.sensor_width = 36.0
cam_auto.clip_end = 1000.0
ob_auto_camera = bpy.data.objects.new('AutoCamera', cam_auto)
scene.collection.objects.link(ob_auto_camera)
ob_auto_camera.location = (3.97377, -5.31773, 4.42481)
ob_auto_camera.rotation_euler = (1.09748, -7.21219e-08, 0.694738)
scene.camera = ob_auto_camera
light_auto_sun = bpy.data.lights.new('AutoSun', 'SUN')
light_auto_sun.energy = 3.0
light_auto_sun.angle = 0.0523599
ob_auto_sun = bpy.data.objects.new('AutoSun', light_auto_sun)
scene.collection.objects.link(ob_auto_sun)
ob_auto_sun.rotation_euler = (0.872665, 0.174533, 0.523599)
bpy.context.view_layer.update()
